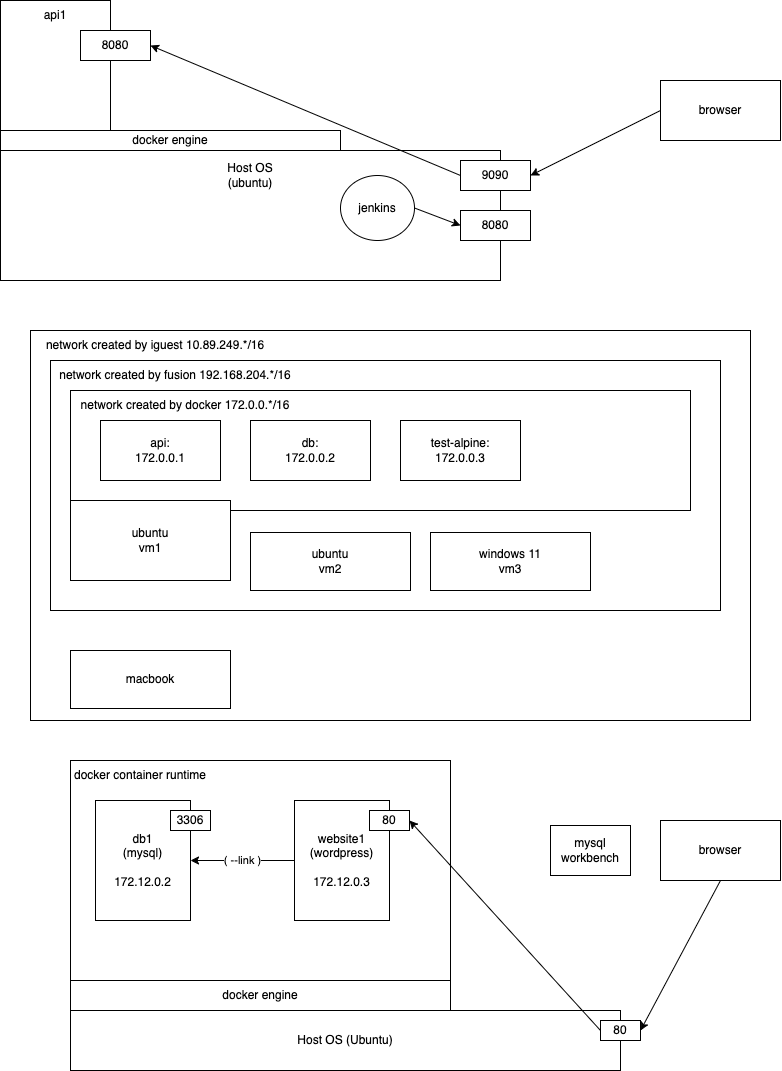

The diagram above was exported from draw.io. Its source (the exported page's mxGraphModel, read from the mxfile embedded in the PNG):
<mxGraphModel dx="827" dy="410" grid="1" gridSize="10" guides="1" tooltips="1" connect="1" arrows="1" fold="1" page="1" pageScale="1" pageWidth="827" pageHeight="1169" math="0" shadow="0">
  <root>
    <mxCell id="0" />
    <mxCell id="1" parent="0" />
    <mxCell id="28" value="" style="rounded=0;whiteSpace=wrap;html=1;" vertex="1" parent="1">
      <mxGeometry x="150" y="350" width="720" height="390" as="geometry" />
    </mxCell>
    <mxCell id="24" value="" style="rounded=0;whiteSpace=wrap;html=1;" vertex="1" parent="1">
      <mxGeometry x="170" y="380" width="670" height="250" as="geometry" />
    </mxCell>
    <mxCell id="2" value="" style="rounded=0;whiteSpace=wrap;html=1;" vertex="1" parent="1">
      <mxGeometry x="120" y="170" width="500" height="130" as="geometry" />
    </mxCell>
    <mxCell id="3" value="Host OS&lt;div&gt;(ubuntu)&lt;/div&gt;" style="text;html=1;align=center;verticalAlign=middle;whiteSpace=wrap;rounded=0;" vertex="1" parent="1">
      <mxGeometry x="340" y="180" width="60" height="30" as="geometry" />
    </mxCell>
    <mxCell id="4" value="8080" style="rounded=0;whiteSpace=wrap;html=1;" vertex="1" parent="1">
      <mxGeometry x="580" y="230" width="70" height="30" as="geometry" />
    </mxCell>
    <mxCell id="6" style="edgeStyle=none;html=1;exitX=1;exitY=0.5;exitDx=0;exitDy=0;entryX=0;entryY=0.5;entryDx=0;entryDy=0;" edge="1" parent="1" source="5" target="4">
      <mxGeometry relative="1" as="geometry" />
    </mxCell>
    <mxCell id="5" value="jenkins" style="ellipse;whiteSpace=wrap;html=1;" vertex="1" parent="1">
      <mxGeometry x="460" y="195" width="74" height="65" as="geometry" />
    </mxCell>
    <mxCell id="7" value="docker engine" style="rounded=0;whiteSpace=wrap;html=1;" vertex="1" parent="1">
      <mxGeometry x="120" y="150" width="340" height="20" as="geometry" />
    </mxCell>
    <mxCell id="8" value="" style="rounded=0;whiteSpace=wrap;html=1;" vertex="1" parent="1">
      <mxGeometry x="120" y="20" width="110" height="130" as="geometry" />
    </mxCell>
    <mxCell id="9" value="api1" style="text;html=1;align=center;verticalAlign=middle;whiteSpace=wrap;rounded=0;" vertex="1" parent="1">
      <mxGeometry x="145" y="20" width="60" height="30" as="geometry" />
    </mxCell>
    <mxCell id="10" value="8080" style="rounded=0;whiteSpace=wrap;html=1;" vertex="1" parent="1">
      <mxGeometry x="200" y="50" width="70" height="30" as="geometry" />
    </mxCell>
    <mxCell id="16" style="edgeStyle=none;html=1;exitX=0;exitY=0.5;exitDx=0;exitDy=0;entryX=1;entryY=0.5;entryDx=0;entryDy=0;" edge="1" parent="1" source="13" target="15">
      <mxGeometry relative="1" as="geometry" />
    </mxCell>
    <mxCell id="13" value="browser" style="rounded=0;whiteSpace=wrap;html=1;" vertex="1" parent="1">
      <mxGeometry x="780" y="100" width="120" height="60" as="geometry" />
    </mxCell>
    <mxCell id="17" style="edgeStyle=none;html=1;exitX=0;exitY=0.5;exitDx=0;exitDy=0;entryX=1;entryY=0.5;entryDx=0;entryDy=0;" edge="1" parent="1" source="15" target="10">
      <mxGeometry relative="1" as="geometry" />
    </mxCell>
    <mxCell id="15" value="9090" style="rounded=0;whiteSpace=wrap;html=1;" vertex="1" parent="1">
      <mxGeometry x="580" y="180" width="70" height="30" as="geometry" />
    </mxCell>
    <mxCell id="18" value="" style="rounded=0;whiteSpace=wrap;html=1;" vertex="1" parent="1">
      <mxGeometry x="190" y="410" width="620" height="120" as="geometry" />
    </mxCell>
    <mxCell id="19" value="network created by docker 172.0.0.*/16" style="text;html=1;align=center;verticalAlign=middle;whiteSpace=wrap;rounded=0;" vertex="1" parent="1">
      <mxGeometry x="190" y="410" width="230" height="30" as="geometry" />
    </mxCell>
    <mxCell id="20" value="api:&lt;div&gt;172.0.0.1&lt;/div&gt;" style="rounded=0;whiteSpace=wrap;html=1;" vertex="1" parent="1">
      <mxGeometry x="220" y="440" width="120" height="60" as="geometry" />
    </mxCell>
    <mxCell id="21" value="db:&lt;div&gt;172.0.0.2&lt;/div&gt;" style="rounded=0;whiteSpace=wrap;html=1;" vertex="1" parent="1">
      <mxGeometry x="370" y="440" width="120" height="60" as="geometry" />
    </mxCell>
    <mxCell id="22" value="test-alpine:&lt;div&gt;172.0.0.3&lt;/div&gt;" style="rounded=0;whiteSpace=wrap;html=1;" vertex="1" parent="1">
      <mxGeometry x="520" y="440" width="120" height="60" as="geometry" />
    </mxCell>
    <mxCell id="23" value="ubuntu&lt;div&gt;vm1&lt;/div&gt;" style="rounded=0;whiteSpace=wrap;html=1;" vertex="1" parent="1">
      <mxGeometry x="190" y="520" width="160" height="80" as="geometry" />
    </mxCell>
    <mxCell id="25" value="network created by fusion 192.168.204.*/16" style="text;html=1;align=center;verticalAlign=middle;whiteSpace=wrap;rounded=0;" vertex="1" parent="1">
      <mxGeometry x="170" y="380" width="250" height="30" as="geometry" />
    </mxCell>
    <mxCell id="26" value="ubuntu&lt;div&gt;vm2&lt;/div&gt;" style="rounded=0;whiteSpace=wrap;html=1;" vertex="1" parent="1">
      <mxGeometry x="370" y="552" width="160" height="58" as="geometry" />
    </mxCell>
    <mxCell id="27" value="windows 11&lt;div&gt;vm3&lt;/div&gt;" style="rounded=0;whiteSpace=wrap;html=1;" vertex="1" parent="1">
      <mxGeometry x="550" y="552" width="160" height="58" as="geometry" />
    </mxCell>
    <mxCell id="29" value="network created by iguest 10.89.249.*/16" style="text;html=1;align=center;verticalAlign=middle;whiteSpace=wrap;rounded=0;" vertex="1" parent="1">
      <mxGeometry x="150" y="350" width="250" height="30" as="geometry" />
    </mxCell>
    <mxCell id="30" value="macbook" style="rounded=0;whiteSpace=wrap;html=1;" vertex="1" parent="1">
      <mxGeometry x="190" y="670" width="160" height="58" as="geometry" />
    </mxCell>
    <mxCell id="34" value="Host OS (Ubuntu)" style="rounded=0;whiteSpace=wrap;html=1;" vertex="1" parent="1">
      <mxGeometry x="190" y="1030" width="550" height="60" as="geometry" />
    </mxCell>
    <mxCell id="35" value="docker engine" style="rounded=0;whiteSpace=wrap;html=1;" vertex="1" parent="1">
      <mxGeometry x="190" y="1000" width="380" height="30" as="geometry" />
    </mxCell>
    <mxCell id="36" value="" style="rounded=0;whiteSpace=wrap;html=1;" vertex="1" parent="1">
      <mxGeometry x="190" y="780" width="380" height="220" as="geometry" />
    </mxCell>
    <mxCell id="37" value="docker container runtime" style="text;html=1;align=center;verticalAlign=middle;whiteSpace=wrap;rounded=0;" vertex="1" parent="1">
      <mxGeometry x="190" y="780" width="140" height="30" as="geometry" />
    </mxCell>
    <mxCell id="38" value="db1&lt;div&gt;(mysql)&lt;/div&gt;&lt;div&gt;&lt;br&gt;&lt;/div&gt;&lt;div&gt;172.12.0.2&lt;/div&gt;" style="rounded=0;whiteSpace=wrap;html=1;" vertex="1" parent="1">
      <mxGeometry x="215" y="820" width="95" height="120" as="geometry" />
    </mxCell>
    <mxCell id="39" value="3306" style="rounded=0;whiteSpace=wrap;html=1;" vertex="1" parent="1">
      <mxGeometry x="290" y="830" width="40" height="20" as="geometry" />
    </mxCell>
    <mxCell id="47" value="( --link )" style="edgeStyle=none;html=1;exitX=0;exitY=0.5;exitDx=0;exitDy=0;" edge="1" parent="1" source="40" target="38">
      <mxGeometry relative="1" as="geometry" />
    </mxCell>
    <mxCell id="40" value="website1&lt;div&gt;(wordpress)&lt;/div&gt;&lt;div&gt;&lt;br&gt;&lt;/div&gt;&lt;div&gt;172.12.0.3&lt;/div&gt;" style="rounded=0;whiteSpace=wrap;html=1;" vertex="1" parent="1">
      <mxGeometry x="414" y="820" width="95" height="120" as="geometry" />
    </mxCell>
    <mxCell id="41" value="80" style="rounded=0;whiteSpace=wrap;html=1;" vertex="1" parent="1">
      <mxGeometry x="489" y="830" width="40" height="20" as="geometry" />
    </mxCell>
    <mxCell id="43" style="edgeStyle=none;html=1;exitX=0.5;exitY=1;exitDx=0;exitDy=0;entryX=1;entryY=0.5;entryDx=0;entryDy=0;" edge="1" parent="1" source="42" target="44">
      <mxGeometry relative="1" as="geometry" />
    </mxCell>
    <mxCell id="42" value="browser" style="rounded=0;whiteSpace=wrap;html=1;" vertex="1" parent="1">
      <mxGeometry x="780" y="840" width="120" height="60" as="geometry" />
    </mxCell>
    <mxCell id="45" style="edgeStyle=none;html=1;exitX=0;exitY=0.5;exitDx=0;exitDy=0;entryX=1;entryY=0.5;entryDx=0;entryDy=0;" edge="1" parent="1" source="44" target="41">
      <mxGeometry relative="1" as="geometry" />
    </mxCell>
    <mxCell id="44" value="80" style="rounded=0;whiteSpace=wrap;html=1;" vertex="1" parent="1">
      <mxGeometry x="720" y="1040" width="40" height="20" as="geometry" />
    </mxCell>
    <mxCell id="46" value="mysql&lt;div&gt;workbench&lt;/div&gt;" style="rounded=0;whiteSpace=wrap;html=1;" vertex="1" parent="1">
      <mxGeometry x="670" y="845" width="80" height="50" as="geometry" />
    </mxCell>
  </root>
</mxGraphModel>